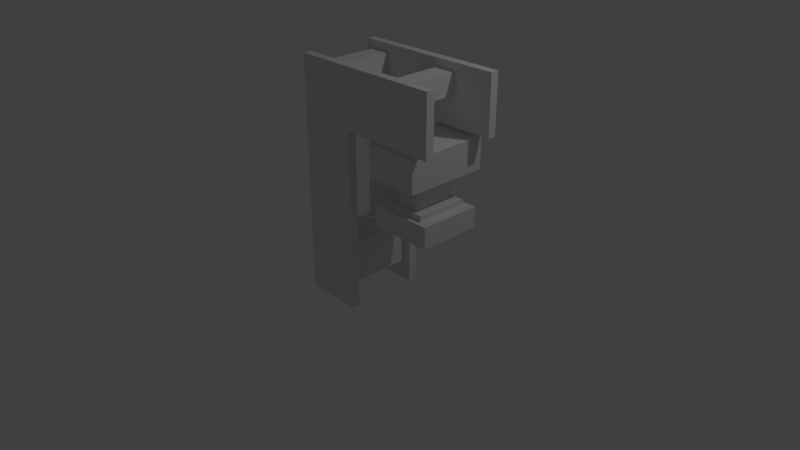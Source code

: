 # Source: stone_crusher.blend  (saved by Blender 2.79.0; exported with 4.5.12 LTS)
import bpy
from mathutils import Matrix  # noqa: F401  (used for matrix-valued properties, if any)

bpy.ops.wm.read_factory_settings(use_empty=True)
scene = bpy.context.scene
scene.name = 'Scene'

# ---- collections
col_collection_1 = bpy.data.collections.new('Collection 1'); scene.collection.children.link(col_collection_1)
col_collection_2 = bpy.data.collections.new('Collection 2'); scene.collection.children.link(col_collection_2)

# ---- materials (node trees are filled in below, after node groups)
mat_material = bpy.data.materials.new('Material')
mat_material.alpha_threshold = 0.0
mat_material.use_transparent_shadow = False
mat_material.roughness = 0.5
mat_material.line_color = (0.0, 0.0, 0.0, 1.0)

# ---- material node trees

# ---- world
world_world = bpy.data.worlds.new('World'); scene.world = world_world
world_world.color = (0.05088, 0.05088, 0.05088)
world_world.use_sun_shadow = False
world_world.sun_shadow_jitter_overblur = 0.0
world_world.cycles.sampling_method = 'MANUAL'

# ---- cameras
cam_camera = bpy.data.cameras.new('Camera')
cam_camera.clip_end = 100.0
cam_camera.lens = 35.0
cam_camera.sensor_width = 32.0
cam_camera.sensor_height = 18.0
cam_camera.ortho_scale = 7.314
cam_camera.dof.focus_distance = 0.0
cam_camera.dof.aperture_fstop = 128.0

# ---- lights
light_lamp = bpy.data.lights.new('Lamp', 'POINT')
light_lamp.transmission_factor = 0.0
light_lamp.cutoff_distance = 30.0
light_lamp.energy = 100.0
light_lamp.shadow_buffer_clip_start = 1.001
light_lamp.shadow_soft_size = 0.1
light_lamp.shadow_maximum_resolution = 0.006
light_lamp.use_absolute_resolution = True

# ---- meshes
me_3dacb5af_d196_1a99_1d26_be1e0fd91cae = bpy.data.meshes.new('3dacb5af-d196-1a99-1d26-be1e0fd91cae')
me_3dacb5af_d196_1a99_1d26_be1e0fd91cae.from_pydata([(0.3759, -0.2506, 0.3759), (0.3759, -0.5011, 0.3759), (0.3759, -0.2506, -0.3759), (0.3759, -0.5011, -0.3759), (-0.3759, -0.2506, -0.3759), (-0.3759, -0.5011, -0.3759), (-0.3759, -0.2506, 0.3759), (-0.3759, -0.5011, 0.3759), (0.3132, 0.5011, 0.5011), (0.3132, 0.1253, 0.5011), (0.3132, 0.5011, -0.5011), (0.3132, 0.1253, -0.5011), (-0.3132, 0.5011, -0.5011), (-0.3132, 0.1253, -0.5011), (-0.3132, 0.5011, 0.5011), (-0.3132, 0.1253, 0.5011), (0.1253, 0.1253, 0.2506), (0.1253, -0.1879, 0.2506), (0.1253, 0.1253, -0.2506), (0.1253, -0.1879, -0.2506), (-0.1253, 0.1253, -0.2506), (-0.1253, -0.1879, -0.2506), (-0.1253, 0.1253, 0.2506), (-0.1253, -0.1879, 0.2506), (0.2506, -0.1879, 0.3132), (0.2506, -0.2506, 0.3132), (0.2506, -0.1879, -0.3132), (0.2506, -0.2506, -0.3132), (-0.2506, -0.1879, -0.3132), (-0.2506, -0.2506, -0.3132), (-0.2506, -0.1879, 0.3132), (-0.2506, -0.2506, 0.3132)], [], [(15, 13, 11, 9), (9, 8, 14, 15), (15, 14, 12, 13), (14, 8, 10, 12), (12, 10, 11, 13), (10, 8, 9, 11), (3, 5, 4, 2), (5, 3, 1, 7), (1, 3, 2, 0), (0, 2, 4, 6), (6, 4, 5, 7), (7, 1, 0, 6), (31, 30, 28, 29), (30, 31, 25, 24), (31, 29, 27, 25), (27, 26, 24, 25), (24, 26, 28, 30), (28, 26, 27, 29), (19, 21, 20, 18), (21, 19, 17, 23), (19, 18, 16, 17), (17, 16, 22, 23), (16, 18, 20, 22), (22, 20, 21, 23)])
_uv = me_3dacb5af_d196_1a99_1d26_be1e0fd91cae.uv_layers.new(name='UVMap')
_uv.uv.foreach_set('vector', [0.4766, 0.4531, 0.4766, 0.6094, 0.3828, 0.6094, 0.3828, 0.4531, 0.5156, 0.8203, 0.5156, 0.7578, 0.6094, 0.7578, 0.6094, 0.8203, 0.5703, 0.6094, 0.5156, 0.6094, 0.5156, 0.7578, 0.5703, 0.7578, 0.3359, 1.0, 0.2578, 1.0, 0.2578, 0.875, 0.3359, 0.875, 0.3281, 0.7812, 0.2266, 0.7812, 0.2266, 0.8359, 0.3281, 0.8359, 0.4766, 0.6094, 0.4766, 0.4531, 0.5312, 0.4531, 0.5312, 0.6094, 0.5156, 0.8594, 0.6328, 0.8594, 0.6328, 0.8203, 0.5156, 0.8203, 0.3984, 0.7188, 0.2891, 0.7188, 0.2891, 0.6094, 0.3984, 0.6094, 0.6094, 0.6094, 0.6094, 0.7188, 0.5703, 0.7188, 0.5703, 0.6094, 0.3984, 0.6094, 0.3984, 0.7188, 0.5156, 0.7188, 0.5156, 0.6094, 0.6094, 0.4531, 0.6094, 0.5703, 0.6484, 0.5703, 0.6484, 0.4531, 0.4766, 0.8203, 0.3594, 0.8203, 0.3594, 0.7812, 0.4766, 0.7812, 0.6094, 0.4531, 0.6016, 0.4531, 0.6016, 0.5547, 0.6094, 0.5547, 0.4375, 0.8203, 0.4375, 0.8281, 0.3594, 0.8281, 0.3594, 0.8203, 0.6094, 0.4531, 0.6094, 0.5547, 0.5312, 0.5547, 0.5312, 0.4531, 0.5078, 0.8203, 0.5, 0.8203, 0.5, 0.7266, 0.5078, 0.7266, 0.2891, 0.7266, 0.2891, 0.8203, 0.3594, 0.8203, 0.3594, 0.7266, 0.3594, 0.8203, 0.2891, 0.8203, 0.2891, 0.8281, 0.3594, 0.8281, 0.6094, 0.8125, 0.6484, 0.8125, 0.6484, 0.7578, 0.6094, 0.7578, 0.6484, 0.7578, 0.6094, 0.7578, 0.6094, 0.6875, 0.6484, 0.6875, 0.6094, 0.5547, 0.6094, 0.6016, 0.5312, 0.6016, 0.5312, 0.5547, 0.4609, 0.7734, 0.4609, 0.7266, 0.5, 0.7266, 0.5, 0.7734, 0.5312, 0.6016, 0.6094, 0.6016, 0.6094, 0.5625, 0.5312, 0.5625, 0.6094, 0.6094, 0.6094, 0.6875, 0.6562, 0.6875, 0.6562, 0.6094])
me_3dacb5af_d196_1a99_1d26_be1e0fd91cae.materials.append(mat_material)
me_3dacb5af_d196_1a99_1d26_be1e0fd91cae.use_remesh_preserve_volume = False
me_3dacb5af_d196_1a99_1d26_be1e0fd91cae.use_remesh_preserve_attributes = False
me_3dacb5af_d196_1a99_1d26_be1e0fd91cae.use_mirror_vertex_groups = False
me_3dacb5af_d196_1a99_1d26_be1e0fd91cae.update()
me_3dacb5af_d196_1a99_1d26_be1e0fd91cae.normals_split_custom_set([tuple(v) for v in zip(*[iter([0.0, -1.0, 0.0, 0.0, -1.0, 0.0, 0.0, -1.0, 0.0, 0.0, -1.0, 0.0, 0.0, 0.0, 1.0, 0.0, 0.0, 1.0, 0.0, 0.0, 1.0, 0.0, 0.0, 1.0, -1.0, 0.0, 0.0, -1.0, 0.0, 0.0, -1.0, 0.0, 0.0, -1.0, 0.0, 0.0, 0.0, 1.0, 0.0, 0.0, 1.0, 0.0, 0.0, 1.0, 0.0, 0.0, 1.0, 0.0, 0.0, 0.0, -1.0, 0.0, 0.0, -1.0, 0.0, 0.0, -1.0, 0.0, 0.0, -1.0, 1.0, 0.0, 0.0, 1.0, 0.0, 0.0, 1.0, 0.0, 0.0, 1.0, 0.0, 0.0, 0.0, 0.0, -1.0, 0.0, 0.0, -1.0, 0.0, 0.0, -1.0, 0.0, 0.0, -1.0, 0.0, -1.0, 0.0, 0.0, -1.0, 0.0, 0.0, -1.0, 0.0, 0.0, -1.0, 0.0, 1.0, 0.0, 0.0, 1.0, 0.0, 0.0, 1.0, 0.0, 0.0, 1.0, 0.0, 0.0, 0.0, 1.0, 0.0, 0.0, 1.0, 0.0, 0.0, 1.0, 0.0, 0.0, 1.0, 0.0, -1.0, 0.0, 0.0, -1.0, 0.0, 0.0, -1.0, 0.0, 0.0, -1.0, 0.0, 0.0, 0.0, 0.0, 1.0, 0.0, 0.0, 1.0, 0.0, 0.0, 1.0, 0.0, 0.0, 1.0, -1.0, 0.0, 0.0, -1.0, 0.0, 0.0, -1.0, 0.0, 0.0, -1.0, 0.0, 0.0, 0.0, 0.0, 1.0, 0.0, 0.0, 1.0, 0.0, 0.0, 1.0, 0.0, 0.0, 1.0, 0.0, -1.0, 0.0, 0.0, -1.0, 0.0, 0.0, -1.0, 0.0, 0.0, -1.0, 0.0, 1.0, 0.0, 0.0, 1.0, 0.0, 0.0, 1.0, 0.0, 0.0, 1.0, 0.0, 0.0, 0.0, 1.0, 0.0, 0.0, 1.0, 0.0, 0.0, 1.0, 0.0, 0.0, 1.0, 0.0, 0.0, 0.0, -1.0, 0.0, 0.0, -1.0, 0.0, 0.0, -1.0, 0.0, 0.0, -1.0, 0.0, 0.0, -1.0, 0.0, 0.0, -1.0, 0.0, 0.0, -1.0, 0.0, 0.0, -1.0, 0.0, -1.0, 0.0, 0.0, -1.0, 0.0, 0.0, -1.0, 0.0, 0.0, -1.0, 0.0, 1.0, 0.0, 0.0, 1.0, 0.0, 0.0, 1.0, 0.0, 0.0, 1.0, 0.0, 0.0, 0.0, 0.0, 1.0, 0.0, 0.0, 1.0, 0.0, 0.0, 1.0, 0.0, 0.0, 1.0, 0.0, 1.0, 0.0, 0.0, 1.0, 0.0, 0.0, 1.0, 0.0, 0.0, 1.0, 0.0, -1.0, 0.0, 0.0, -1.0, 0.0, 0.0, -1.0, 0.0, 0.0, -1.0, 0.0, 0.0])] * 3)])
me_cube_016 = bpy.data.meshes.new('Cube.016')
me_cube_016.from_pydata([(0.5, -0.5, -0.35), (0.5, -0.5, 0.35), (0.5, -0.4, -0.35), (0.5, -0.4, 0.35), (0.5, 0.5, -0.35), (-0.65, 0.4, -0.35), (0.5, 0.5, 0.35), (-0.65, 0.5, -0.35), (0.5, 0.4, -0.35), (-0.65, -0.4, -0.35), (0.5, 0.4, 0.35), (-0.65, -0.5, -0.35), (-1.35, -0.5, 0.35), (-1.35, -0.4, 0.35), (-1.35, 0.5, 0.35), (-1.35, 0.4, 0.35), (-0.65, -0.5, -2.5), (-1.35, -0.5, -2.5), (-0.65, -0.4, -2.5), (-1.35, -0.4, -2.5), (-0.65, 0.5, -2.5), (-1.35, 0.5, -2.5), (-0.65, 0.4, -2.5), (-1.35, 0.4, -2.5)], [], [(1, 0, 2, 3), (11, 9, 2, 0), (11, 16, 18, 9), (12, 1, 3, 13), (16, 17, 19, 18), (17, 12, 13, 19), (12, 17, 16, 11, 0, 1), (19, 13, 3, 2, 9, 18), (6, 10, 8, 4), (6, 14, 15, 10), (4, 8, 5, 7), (14, 21, 23, 15), (7, 5, 22, 20), (21, 20, 22, 23), (21, 14, 6, 4, 7, 20), (23, 22, 5, 8, 10, 15)])
_uv = me_cube_016.uv_layers.new(name='UVMap')
_uv.uv.foreach_set('vector', [0.0, 0.5859, 0.0, 0.4922, 0.01562, 0.4922, 0.01562, 0.5859, 0.1641, 0.4766, 0.1641, 0.4922, 0.0, 0.4922, 0.0, 0.4766, 0.1641, 0.4922, 0.1641, 0.2031, 0.1797, 0.2031, 0.1797, 0.4922, 0.2812, 0.6016, 0.01562, 0.6016, 0.01562, 0.5859, 0.2812, 0.5859, 0.1797, 0.1875, 0.2812, 0.1875, 0.2812, 0.2031, 0.1797, 0.2031, 0.2969, 0.2031, 0.2969, 0.5859, 0.2812, 0.5859, 0.2812, 0.2031, 0.2969, 0.5859, 0.2969, 0.2031, 0.3984, 0.2031, 0.3984, 0.4922, 0.5625, 0.4922, 0.5625, 0.5859, 0.2812, 0.2031, 0.2812, 0.5859, 0.01562, 0.5859, 0.01562, 0.4922, 0.1797, 0.4922, 0.1797, 0.2031, 0.1406, 0.9844, 0.125, 0.9844, 0.125, 0.8906, 0.1406, 0.8906, 0.1406, 0.9844, 0.4062, 0.9844, 0.4062, 1.0, 0.1406, 1.0, 0.125, 0.8906, 0.125, 0.875, 0.2891, 0.875, 0.2891, 0.8906, 0.4062, 0.9844, 0.4062, 0.6016, 0.4219, 0.6016, 0.4219, 0.9844, 0.3047, 0.8906, 0.2891, 0.8906, 0.2891, 0.6016, 0.3047, 0.6016, 0.4062, 0.6016, 0.3047, 0.6016, 0.3047, 0.5859, 0.4062, 0.5859, 0.4062, 0.6016, 0.4062, 0.9844, 0.1406, 0.9844, 0.1406, 0.8906, 0.3047, 0.8906, 0.3047, 0.6016, 0.4219, 0.6016, 0.5312, 0.6016, 0.5312, 0.8906, 0.6953, 0.8906, 0.6953, 0.9844, 0.4219, 0.9844])
me_cube_016.materials.append(mat_material)
me_cube_016.use_remesh_preserve_volume = False
me_cube_016.use_remesh_preserve_attributes = False
me_cube_016.use_mirror_vertex_groups = False
me_cube_016.use_paint_bone_selection = False
me_cube_016.use_paint_mask = True
me_cube_016.update()
me_cube_015 = bpy.data.meshes.new('Cube.015')
me_cube_015.from_pydata([(0.125, 0.4, -0.125), (0.125, -0.4, -0.125), (-0.125, -0.4, -0.125), (-0.125, 0.4, -0.125), (0.125, 0.4, 0.125), (0.125, -0.4, 0.125), (-0.125, -0.4, 0.125), (-0.125, 0.4, 0.125)], [], [(7, 3, 2, 6), (7, 4, 0, 3), (6, 5, 4, 7), (2, 1, 5, 6), (0, 1, 2, 3), (1, 0, 4, 5)])
me_cube_015.materials.append(mat_material)
me_cube_015.use_remesh_preserve_volume = False
me_cube_015.use_remesh_preserve_attributes = False
me_cube_015.use_mirror_vertex_groups = False
me_cube_015.update()
me_cube_014 = bpy.data.meshes.new('Cube.014')
me_cube_014.from_pydata([(0.125, 0.4, -0.125), (0.125, -0.4, -0.125), (-0.125, -0.4, -0.125), (-0.125, 0.4, -0.125), (0.125, 0.4, 0.125), (0.125, -0.4, 0.125), (-0.125, -0.4, 0.125), (-0.125, 0.4, 0.125)], [], [(7, 3, 2, 6), (7, 4, 0, 3), (6, 5, 4, 7), (2, 1, 5, 6), (0, 1, 2, 3), (1, 0, 4, 5)])
me_cube_014.materials.append(mat_material)
me_cube_014.use_remesh_preserve_volume = False
me_cube_014.use_remesh_preserve_attributes = False
me_cube_014.use_mirror_vertex_groups = False
me_cube_014.update()
me_cube_012 = bpy.data.meshes.new('Cube.012')
me_cube_012.from_pydata([(0.025, -0.07304, -0.025), (0.025, -0.15, -0.025), (-0.025, -0.15, -0.025), (0.025, -0.07304, 0.025), (0.025, -0.15, 0.025), (-0.025, -0.15, 0.025), (0.1351, 0.1754, 0.045), (-0.025, -0.02304, -0.025), (0.1351, 0.1754, -0.045), (-0.025, -0.02304, 0.025), (0.2051, -0.07304, -0.025), (0.2051, -0.07304, 0.025), (0.1551, -0.02304, -0.025), (0.1551, -0.02304, 0.025), (0.2251, 0.1754, 0.045), (0.2251, 0.1754, -0.045), (0.2251, 0.1954, -0.045), (0.2251, 0.1954, 0.045), (0.1351, 0.1954, -0.045), (0.1351, 0.1954, 0.045), (0.1551, 0.1754, 0.025), (0.1551, 0.1754, -0.025), (0.2051, 0.1754, 0.025), (0.2051, 0.1754, -0.025)], [], [(7, 2, 5, 9), (12, 7, 9, 13), (1, 4, 5, 2), (0, 3, 4, 1), (0, 10, 11, 3), (23, 22, 11, 10), (23, 21, 20, 22), (21, 12, 13, 20), (21, 23, 10, 0, 1, 2, 7, 12), (20, 13, 9, 5, 4, 3, 11, 22), (8, 6, 19, 18), (8, 15, 14, 6), (14, 17, 19, 6), (17, 16, 18, 19), (16, 15, 8, 18), (16, 17, 14, 15)])
me_cube_012.materials.append(mat_material)
me_cube_012.use_remesh_preserve_volume = False
me_cube_012.use_remesh_preserve_attributes = False
me_cube_012.use_mirror_vertex_groups = False
me_cube_012.update()
me_cube_011 = bpy.data.meshes.new('Cube.011')
me_cube_011.from_pydata([(0.2, 0.15, -0.025), (0.2, -0.15, -0.025), (-0.2546, -0.15, -0.025), (-0.2546, 0.15, -0.025), (0.2, 0.15, 0.025), (0.2, -0.15, 0.025), (-0.2546, -0.15, 0.025), (-0.2546, 0.15, 0.025)], [], [(0, 1, 2, 3), (4, 7, 6, 5), (0, 4, 5, 1), (1, 5, 6, 2), (2, 6, 7, 3), (4, 0, 3, 7)])
_uv = me_cube_011.uv_layers.new(name='UVMap')
_uv.uv.foreach_set('vector', [0.05469, 0.9453, 0.05469, 0.9062, 0.1172, 0.9062, 0.1172, 0.9453, 0.05469, 0.9531, 0.1172, 0.9531, 0.1172, 0.9922, 0.05469, 0.9922, 0.04688, 0.9531, 0.05469, 0.9531, 0.05469, 0.9922, 0.04688, 0.9922, 0.05469, 0.9922, 0.05469, 1.0, 0.1172, 1.0, 0.1172, 0.9922, 0.1172, 0.9922, 0.125, 0.9922, 0.125, 0.9531, 0.1172, 0.9531, 0.05469, 0.9531, 0.05469, 0.9453, 0.1172, 0.9453, 0.1172, 0.9531])
me_cube_011.materials.append(mat_material)
me_cube_011.use_remesh_preserve_volume = False
me_cube_011.use_remesh_preserve_attributes = False
me_cube_011.use_mirror_vertex_groups = False
me_cube_011.use_paint_bone_selection = False
me_cube_011.use_paint_mask = True
me_cube_011.update()
me_cube_009 = bpy.data.meshes.new('Cube.009')
me_cube_009.from_pydata([(0.02869, 0.03025, -0.03483), (0.02869, -0.03025, -0.03483), (-0.03181, -0.03025, -0.03483), (-0.03181, 0.03025, -0.03483), (0.02869, -0.03025, 0.7438), (0.02869, 0.03025, 0.7438), (-0.03181, -0.03025, 0.8082), (-0.03181, 0.03025, 0.8082), (0.08919, 0.03025, 0.8082), (0.08919, -0.03025, 0.8082), (0.08919, 0.03025, 0.7438), (0.08919, -0.03025, 0.7438)], [], [(10, 8, 9, 11), (10, 11, 4, 5), (4, 1, 0, 5), (2, 3, 0, 1), (9, 8, 7, 6), (2, 6, 7, 3), (2, 1, 4, 11, 9, 6), (3, 7, 8, 10, 5, 0)])
_uv = me_cube_009.uv_layers.new(name='UVMap')
_uv.uv.foreach_set('vector', [0.0, 0.9844, 0.0, 0.9922, 0.007812, 0.9922, 0.007812, 0.9844, 0.0, 1.0, 0.007812, 1.0, 0.007812, 0.9922, 0.0, 0.9922, 0.007812, 0.9844, 0.007812, 0.8906, 0.01562, 0.8906, 0.01562, 0.9844, 0.01562, 0.8828, 0.01562, 0.8906, 0.02344, 0.8906, 0.02344, 0.8828, 0.007812, 0.9922, 0.007812, 1.0, 0.02344, 1.0, 0.02344, 0.9922, 0.03125, 0.8906, 0.03125, 0.9922, 0.02344, 0.9922, 0.02344, 0.8906, 0.03125, 0.8906, 0.03906, 0.8906, 0.03906, 0.9844, 0.04688, 0.9844, 0.04688, 0.9922, 0.03125, 0.9922, 0.02344, 0.8906, 0.02344, 0.9922, 0.007812, 0.9922, 0.007812, 0.9844, 0.01562, 0.9844, 0.01562, 0.8906])
me_cube_009.materials.append(mat_material)
me_cube_009.use_remesh_preserve_volume = False
me_cube_009.use_remesh_preserve_attributes = False
me_cube_009.use_mirror_vertex_groups = False
me_cube_009.use_paint_bone_selection = False
me_cube_009.use_paint_mask = True
me_cube_009.update()
me_cube_001 = bpy.data.meshes.new('Cube.001')
me_cube_001.from_pydata([(0.25, 0.4, -0.25), (0.25, -0.4, -0.25), (-0.25, -0.4, -0.25), (-0.25, 0.4, -0.25), (0.25, 0.4, 0.25), (0.25, -0.4, 0.25), (-0.25, -0.4, 0.25), (-0.25, 0.4, 0.25)], [], [(7, 3, 2, 6), (7, 4, 0, 3), (6, 5, 4, 7), (2, 1, 5, 6), (0, 1, 2, 3), (1, 0, 4, 5)])
me_cube_001.materials.append(mat_material)
me_cube_001.use_remesh_preserve_volume = False
me_cube_001.use_remesh_preserve_attributes = False
me_cube_001.use_mirror_vertex_groups = False
me_cube_001.update()

# ---- objects
ob_anvil = bpy.data.objects.new('anvil', me_3dacb5af_d196_1a99_1d26_be1e0fd91cae)
ob_holder = bpy.data.objects.new('holder', me_cube_016)
ob_coil_rotating_3 = bpy.data.objects.new('coil_rotating_3', me_cube_015)
ob_coil_rotating_2 = bpy.data.objects.new('coil_rotating_2', me_cube_014)
ob_hadle = bpy.data.objects.new('hadle', me_cube_012)
ob_lever_holder = bpy.data.objects.new('lever_holder', me_cube_011)
ob_lever = bpy.data.objects.new('lever', me_cube_009)
ob_coil_rotating_1 = bpy.data.objects.new('coil_rotating_1', me_cube_001)
ob_lamp = bpy.data.objects.new('Lamp', light_lamp)
ob_camera = bpy.data.objects.new('Camera', cam_camera)

# ---- transforms, parenting, visibility, modifiers, constraints
ob_anvil.location = (1.5, -0.5, 1.606)
ob_anvil.rotation_euler = (1.571, -0.0, 0.0)
ob_anvil.hide_viewport = True
ob_anvil.lineart.crease_threshold = 0.0
ob_holder.location = (1.5, -0.5, 2.5)
ob_holder.lock_rotations_4d = False
ob_holder.empty_display_type = 'ARROWS'
ob_holder.lineart.crease_threshold = 0.0
ob_coil_rotating_3.location = (1.375, -0.5, 2.625)
ob_coil_rotating_3.lock_rotations_4d = False
ob_coil_rotating_3.empty_display_type = 'ARROWS'
ob_coil_rotating_3.lineart.crease_threshold = 0.0
ob_coil_rotating_2.location = (0.375, -0.5, 2.625)
ob_coil_rotating_2.lock_rotations_4d = False
ob_coil_rotating_2.empty_display_type = 'ARROWS'
ob_coil_rotating_2.lineart.crease_threshold = 0.0
ob_hadle.location = (0.5, 0.1506, 0.5)
ob_hadle.lock_rotations_4d = False
ob_hadle.empty_display_type = 'ARROWS'
ob_hadle.lineart.crease_threshold = 0.0
ob_lever_holder.location = (-0.2396, -0.2117, 0.01497)
ob_lever_holder.lock_rotations_4d = False
ob_lever_holder.empty_display_type = 'ARROWS'
ob_lever_holder.lineart.crease_threshold = 0.0
ob_lever.location = (-0.2396, -0.2117, 0.03445)
ob_lever.lock_rotations_4d = False
ob_lever.empty_display_type = 'ARROWS'
ob_lever.lineart.crease_threshold = 0.0
ob_coil_rotating_1.location = (0.5, -0.5, 0.5)
ob_coil_rotating_1.lock_rotations_4d = False
ob_coil_rotating_1.empty_display_type = 'ARROWS'
ob_coil_rotating_1.lineart.crease_threshold = 0.0
ob_lamp.location = (4.076, 1.005, 5.904)
ob_lamp.rotation_euler = (0.6503, 0.05522, 1.866)
ob_lamp.lock_rotations_4d = False
ob_lamp.empty_display_type = 'ARROWS'
ob_lamp.color = (0.0, 0.0, 0.0, 0.0)
ob_lamp.lineart.crease_threshold = 0.0
ob_camera.location = (7.481, -6.508, 5.344)
ob_camera.rotation_euler = (1.109, 0.0, 0.8149)
ob_camera.lock_rotations_4d = False
ob_camera.empty_display_type = 'ARROWS'
ob_camera.color = (0.0, 0.0, 0.0, 0.0)
ob_camera.display_type = 'WIRE'
ob_camera.lineart.crease_threshold = 0.0

# ---- collection membership
col_collection_1.objects.link(ob_anvil)
col_collection_1.objects.link(ob_holder)
col_collection_1.objects.link(ob_coil_rotating_3)
col_collection_1.objects.link(ob_coil_rotating_2)
col_collection_1.objects.link(ob_hadle)
col_collection_1.objects.link(ob_lever_holder)
col_collection_1.objects.link(ob_lever)
col_collection_1.objects.link(ob_coil_rotating_1)
col_collection_1.objects.link(ob_lamp)
col_collection_1.objects.link(ob_camera)
col_collection_2.objects.link(ob_anvil)

# ---- scene / render settings (as saved in the file)
scene.camera = ob_camera
scene.frame_start = 1; scene.frame_end = 250; scene.frame_set(0)
scene.render.engine = 'BLENDER_EEVEE_NEXT'
scene.render.resolution_percentage = 50
scene.render.dither_intensity = 0.0
scene.cycles.use_denoising = False
scene.cycles.samples = 128
scene.cycles.sampling_pattern = 'TABULATED_SOBOL'
scene.cycles.use_adaptive_sampling = False
scene.cycles.use_light_tree = False
scene.cycles.blur_glossy = 0.0
scene.cycles.sample_clamp_indirect = 0.0
scene.view_settings.view_transform = 'Standard'
bpy.context.view_layer.update()
